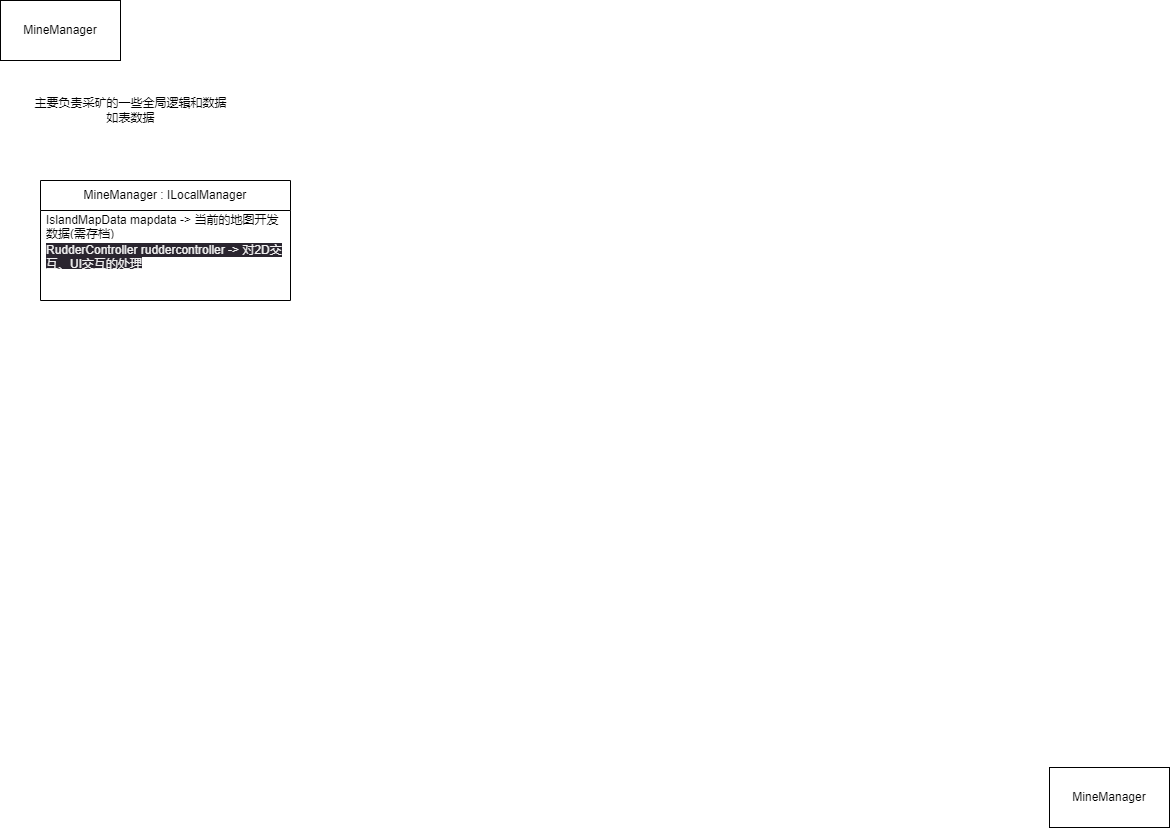

The diagram above was exported from draw.io. Its source (the exported page's mxGraphModel, read from the mxfile embedded in the PNG):
<mxGraphModel dx="621" dy="611" grid="1" gridSize="10" guides="1" tooltips="1" connect="1" arrows="1" fold="1" page="1" pageScale="1" pageWidth="1169" pageHeight="827" math="0" shadow="0">
  <root>
    <mxCell id="0" />
    <mxCell id="1" parent="0" />
    <mxCell id="2" value="MineManager" style="rounded=0;whiteSpace=wrap;html=1;" parent="1" vertex="1">
      <mxGeometry width="120" height="60" as="geometry" />
    </mxCell>
    <mxCell id="3" value="MineManager" style="rounded=0;whiteSpace=wrap;html=1;" parent="1" vertex="1">
      <mxGeometry x="1049" y="767" width="120" height="60" as="geometry" />
    </mxCell>
    <mxCell id="4" value="主要负责采矿的一些全局逻辑和数据&lt;br&gt;如表数据" style="text;html=1;align=center;verticalAlign=middle;resizable=0;points=[];autosize=1;strokeColor=none;fillColor=none;" parent="1" vertex="1">
      <mxGeometry x="20" y="90" width="220" height="40" as="geometry" />
    </mxCell>
    <mxCell id="5" value="MineManager : ILocalManager" style="swimlane;fontStyle=0;childLayout=stackLayout;horizontal=1;startSize=30;horizontalStack=0;resizeParent=1;resizeParentMax=0;resizeLast=0;collapsible=1;marginBottom=0;whiteSpace=wrap;html=1;" vertex="1" parent="1">
      <mxGeometry x="40" y="180" width="250" height="120" as="geometry" />
    </mxCell>
    <mxCell id="6" value="IslandMapData mapdata -&amp;gt; 当前的地图开发数据(需存档)" style="text;strokeColor=none;fillColor=none;align=left;verticalAlign=middle;spacingLeft=4;spacingRight=4;overflow=hidden;points=[[0,0.5],[1,0.5]];portConstraint=eastwest;rotatable=0;whiteSpace=wrap;html=1;" vertex="1" parent="5">
      <mxGeometry y="30" width="250" height="30" as="geometry" />
    </mxCell>
    <mxCell id="10" value="&lt;span style=&quot;color: rgb(240, 240, 240); font-family: Helvetica; font-size: 12px; font-style: normal; font-variant-ligatures: normal; font-variant-caps: normal; font-weight: 400; letter-spacing: normal; orphans: 2; text-align: left; text-indent: 0px; text-transform: none; widows: 2; word-spacing: 0px; -webkit-text-stroke-width: 0px; background-color: rgb(42, 37, 47); text-decoration-thickness: initial; text-decoration-style: initial; text-decoration-color: initial; float: none; display: inline !important;&quot;&gt;RudderController ruddercontroller -&amp;gt; 对2D交互、UI交互的处理&lt;/span&gt;" style="text;strokeColor=none;fillColor=none;align=left;verticalAlign=middle;spacingLeft=4;spacingRight=4;overflow=hidden;points=[[0,0.5],[1,0.5]];portConstraint=eastwest;rotatable=0;whiteSpace=wrap;html=1;" vertex="1" parent="5">
      <mxGeometry y="60" width="250" height="30" as="geometry" />
    </mxCell>
    <mxCell id="9" style="text;strokeColor=none;fillColor=none;align=left;verticalAlign=middle;spacingLeft=4;spacingRight=4;overflow=hidden;points=[[0,0.5],[1,0.5]];portConstraint=eastwest;rotatable=0;whiteSpace=wrap;html=1;" vertex="1" parent="5">
      <mxGeometry y="90" width="250" height="30" as="geometry" />
    </mxCell>
  </root>
</mxGraphModel>